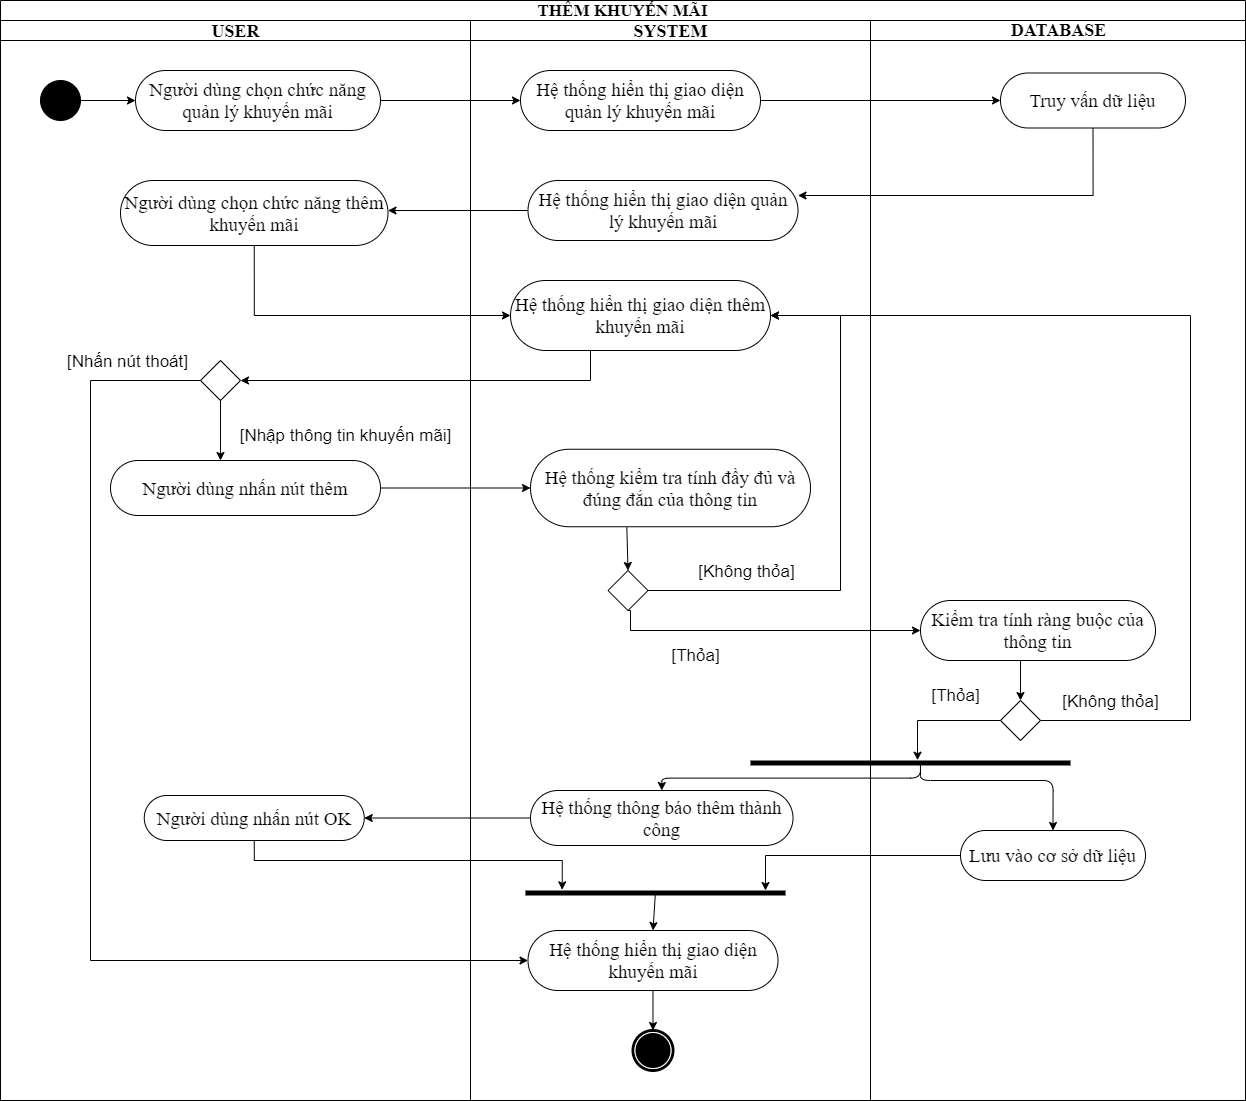

The diagram above was exported from draw.io. Its source (the exported page's mxGraphModel, read from the mxfile embedded in the PNG):
<mxGraphModel dx="2216" dy="920" grid="1" gridSize="10" guides="1" tooltips="1" connect="1" arrows="1" fold="1" page="1" pageScale="1" pageWidth="850" pageHeight="1100" background="#ffffff" math="0" shadow="0">
  <root>
    <mxCell id="0" />
    <mxCell id="1" parent="0" />
    <mxCell id="1c1d494c118603dd-1" value="&lt;font style=&quot;font-size: 17px&quot;&gt;THÊM KHUYẾN MÃI&lt;/font&gt;" style="swimlane;html=1;childLayout=stackLayout;startSize=20;rounded=0;shadow=0;comic=0;labelBackgroundColor=none;strokeWidth=1;fontFamily=Times New Roman;fontSize=14;align=center;whiteSpace=wrap;" parent="1" vertex="1">
      <mxGeometry x="500" y="60" width="1245" height="1100" as="geometry" />
    </mxCell>
    <mxCell id="30-Yq9ph5g2FNKFPF7UQ-69" style="edgeStyle=orthogonalEdgeStyle;rounded=0;orthogonalLoop=1;jettySize=auto;html=1;exitX=1;exitY=0.5;exitDx=0;exitDy=0;entryX=1;entryY=0.5;entryDx=0;entryDy=0;" parent="1c1d494c118603dd-1" edge="1">
      <mxGeometry relative="1" as="geometry">
        <Array as="points">
          <mxPoint x="1080" y="820" />
          <mxPoint x="1080" y="530" />
        </Array>
        <mxPoint x="322.5" y="530" as="targetPoint" />
      </mxGeometry>
    </mxCell>
    <mxCell id="30-Yq9ph5g2FNKFPF7UQ-37" style="rounded=0;orthogonalLoop=1;jettySize=auto;html=1;exitX=1;exitY=0.5;exitDx=0;exitDy=0;entryX=0;entryY=0.5;entryDx=0;entryDy=0;fontSize=19;" parent="1c1d494c118603dd-1" source="Kqvw7u_3xqdEYkh5_T90-6" target="30-Yq9ph5g2FNKFPF7UQ-1" edge="1">
      <mxGeometry relative="1" as="geometry" />
    </mxCell>
    <mxCell id="1c1d494c118603dd-4" value="&lt;font style=&quot;font-size: 18px&quot;&gt;USER&lt;/font&gt;" style="swimlane;html=1;startSize=20;fontFamily=Times New Roman;fontSize=19;" parent="1c1d494c118603dd-1" vertex="1">
      <mxGeometry y="20" width="470" height="1080" as="geometry" />
    </mxCell>
    <mxCell id="pbFmj4-hR1Zyw301T0gx-4" style="rounded=0;orthogonalLoop=1;jettySize=auto;html=1;exitX=1;exitY=0.5;exitDx=0;exitDy=0;entryX=0;entryY=0.5;entryDx=0;entryDy=0;fontFamily=Times New Roman;fontSize=19;" parent="1c1d494c118603dd-4" source="60571a20871a0731-4" target="Kqvw7u_3xqdEYkh5_T90-6" edge="1">
      <mxGeometry relative="1" as="geometry" />
    </mxCell>
    <mxCell id="60571a20871a0731-4" value="" style="ellipse;whiteSpace=wrap;html=1;rounded=0;shadow=0;comic=0;labelBackgroundColor=none;strokeWidth=1;fillColor=#000000;fontFamily=Times New Roman;fontSize=19;align=center;" parent="1c1d494c118603dd-4" vertex="1">
      <mxGeometry x="40" y="60" width="40" height="40" as="geometry" />
    </mxCell>
    <mxCell id="Kqvw7u_3xqdEYkh5_T90-6" value="Người dùng chọn chức năng quản lý khuyến mãi" style="rounded=1;whiteSpace=wrap;html=1;shadow=0;comic=0;labelBackgroundColor=none;strokeWidth=1;fontFamily=Times New Roman;fontSize=19;align=center;arcSize=50;" parent="1c1d494c118603dd-4" vertex="1">
      <mxGeometry x="135" y="50" width="245" height="60" as="geometry" />
    </mxCell>
    <mxCell id="CsMHMzA4Nihyz9q9c010-3" value="Người dùng nhấn nút thêm" style="rounded=1;whiteSpace=wrap;html=1;shadow=0;comic=0;labelBackgroundColor=none;strokeWidth=1;fontFamily=Times New Roman;fontSize=19;align=center;arcSize=50;" parent="1c1d494c118603dd-4" vertex="1">
      <mxGeometry x="110" y="440" width="270" height="55" as="geometry" />
    </mxCell>
    <mxCell id="CsMHMzA4Nihyz9q9c010-29" value="Người dùng nhấn nút OK" style="rounded=1;whiteSpace=wrap;html=1;shadow=0;comic=0;labelBackgroundColor=none;strokeWidth=1;fontFamily=Times New Roman;fontSize=19;align=center;arcSize=50;" parent="1c1d494c118603dd-4" vertex="1">
      <mxGeometry x="143.75" y="775" width="220" height="45" as="geometry" />
    </mxCell>
    <mxCell id="8Js6XtsLkTyuAExQ-bIC-4" value="Người dùng chọn chức năng thêm khuyến mãi" style="rounded=1;whiteSpace=wrap;html=1;shadow=0;comic=0;labelBackgroundColor=none;strokeWidth=1;fontFamily=Times New Roman;fontSize=19;align=center;arcSize=50;" parent="1c1d494c118603dd-4" vertex="1">
      <mxGeometry x="120" y="160" width="267.5" height="65" as="geometry" />
    </mxCell>
    <mxCell id="xWDaNNb_qdKzdcta1D6M-3" style="edgeStyle=orthogonalEdgeStyle;rounded=0;orthogonalLoop=1;jettySize=auto;html=1;exitX=0.5;exitY=1;exitDx=0;exitDy=0;fontSize=19;" parent="1c1d494c118603dd-4" source="xWDaNNb_qdKzdcta1D6M-1" edge="1">
      <mxGeometry relative="1" as="geometry">
        <Array as="points">
          <mxPoint x="220" y="430" />
          <mxPoint x="220" y="430" />
        </Array>
        <mxPoint x="220" y="440" as="targetPoint" />
      </mxGeometry>
    </mxCell>
    <mxCell id="xWDaNNb_qdKzdcta1D6M-1" value="" style="rhombus;whiteSpace=wrap;html=1;fontSize=19;" parent="1c1d494c118603dd-4" vertex="1">
      <mxGeometry x="200" y="340" width="40" height="40" as="geometry" />
    </mxCell>
    <mxCell id="xWDaNNb_qdKzdcta1D6M-4" value="[Nhập thông tin khuyến mãi]" style="text;html=1;align=center;verticalAlign=middle;resizable=0;points=[];autosize=1;fontSize=17;" parent="1c1d494c118603dd-4" vertex="1">
      <mxGeometry x="230" y="400" width="230" height="30" as="geometry" />
    </mxCell>
    <mxCell id="4gK_3tfjD25K7OJB_P3z-2" style="edgeStyle=orthogonalEdgeStyle;rounded=0;orthogonalLoop=1;jettySize=auto;html=1;exitX=1;exitY=0.5;exitDx=0;exitDy=0;entryX=0;entryY=0.5;entryDx=0;entryDy=0;fontSize=19;" parent="1c1d494c118603dd-1" source="30-Yq9ph5g2FNKFPF7UQ-1" target="4gK_3tfjD25K7OJB_P3z-1" edge="1">
      <mxGeometry relative="1" as="geometry" />
    </mxCell>
    <mxCell id="4gK_3tfjD25K7OJB_P3z-4" style="edgeStyle=orthogonalEdgeStyle;rounded=0;orthogonalLoop=1;jettySize=auto;html=1;exitX=0.5;exitY=1;exitDx=0;exitDy=0;entryX=1;entryY=0.25;entryDx=0;entryDy=0;fontSize=19;" parent="1c1d494c118603dd-1" source="4gK_3tfjD25K7OJB_P3z-1" target="4gK_3tfjD25K7OJB_P3z-3" edge="1">
      <mxGeometry relative="1" as="geometry" />
    </mxCell>
    <mxCell id="1c1d494c118603dd-3" value="&lt;font style=&quot;font-size: 18px&quot;&gt;SYSTEM&lt;/font&gt;" style="swimlane;html=1;startSize=20;fontFamily=Times New Roman;fontSize=19;" parent="1c1d494c118603dd-1" vertex="1">
      <mxGeometry x="470" y="20" width="400" height="1080" as="geometry" />
    </mxCell>
    <mxCell id="60571a20871a0731-5" value="" style="shape=mxgraph.bpmn.shape;html=1;verticalLabelPosition=bottom;labelBackgroundColor=#ffffff;verticalAlign=top;perimeter=ellipsePerimeter;outline=end;symbol=terminate;rounded=0;shadow=0;comic=0;strokeWidth=1;fontFamily=Times New Roman;fontSize=19;align=center;" parent="1c1d494c118603dd-3" vertex="1">
      <mxGeometry x="162.5" y="1010" width="40" height="40" as="geometry" />
    </mxCell>
    <mxCell id="30-Yq9ph5g2FNKFPF7UQ-1" value="Hệ thống hiển thị giao diện quản lý khuyến mãi" style="rounded=1;whiteSpace=wrap;html=1;shadow=0;comic=0;labelBackgroundColor=none;strokeWidth=1;fontFamily=Times New Roman;fontSize=19;align=center;arcSize=50;" parent="1c1d494c118603dd-3" vertex="1">
      <mxGeometry x="50" y="50" width="240" height="60" as="geometry" />
    </mxCell>
    <mxCell id="CsMHMzA4Nihyz9q9c010-2" value="Hệ thống hiển thị giao diện thêm khuyến mãi" style="rounded=1;whiteSpace=wrap;html=1;shadow=0;comic=0;labelBackgroundColor=none;strokeWidth=1;fontFamily=Times New Roman;fontSize=19;align=center;arcSize=50;" parent="1c1d494c118603dd-3" vertex="1">
      <mxGeometry x="40" y="260" width="260" height="70" as="geometry" />
    </mxCell>
    <mxCell id="CsMHMzA4Nihyz9q9c010-42" style="rounded=0;orthogonalLoop=1;jettySize=auto;html=1;exitX=0.344;exitY=1.006;exitDx=0;exitDy=0;entryX=0.5;entryY=0;entryDx=0;entryDy=0;fontSize=19;exitPerimeter=0;" parent="1c1d494c118603dd-3" source="CsMHMzA4Nihyz9q9c010-4" target="CsMHMzA4Nihyz9q9c010-5" edge="1">
      <mxGeometry relative="1" as="geometry">
        <mxPoint x="180" y="665" as="targetPoint" />
      </mxGeometry>
    </mxCell>
    <mxCell id="CsMHMzA4Nihyz9q9c010-4" value="Hệ thống kiểm tra tính đầy đủ và đúng đắn của thông tin" style="rounded=1;whiteSpace=wrap;html=1;shadow=0;comic=0;labelBackgroundColor=none;strokeWidth=1;fontFamily=Times New Roman;fontSize=19;align=center;arcSize=50;" parent="1c1d494c118603dd-3" vertex="1">
      <mxGeometry x="60" y="428.75" width="280" height="77.5" as="geometry" />
    </mxCell>
    <mxCell id="8Js6XtsLkTyuAExQ-bIC-6" style="edgeStyle=orthogonalEdgeStyle;rounded=0;orthogonalLoop=1;jettySize=auto;html=1;exitX=1;exitY=0.5;exitDx=0;exitDy=0;fontSize=19;entryX=1;entryY=0.5;entryDx=0;entryDy=0;" parent="1c1d494c118603dd-3" source="CsMHMzA4Nihyz9q9c010-5" edge="1" target="CsMHMzA4Nihyz9q9c010-2">
      <mxGeometry relative="1" as="geometry">
        <Array as="points">
          <mxPoint x="370" y="570" />
          <mxPoint x="370" y="295" />
        </Array>
        <mxPoint x="300" y="290" as="targetPoint" />
      </mxGeometry>
    </mxCell>
    <mxCell id="8Js6XtsLkTyuAExQ-bIC-7" value="[Không thỏa]" style="edgeLabel;html=1;align=center;verticalAlign=middle;resizable=0;points=[];fontSize=17;" parent="8Js6XtsLkTyuAExQ-bIC-6" vertex="1" connectable="0">
      <mxGeometry x="-0.7374" y="-2" relative="1" as="geometry">
        <mxPoint x="27" y="-22" as="offset" />
      </mxGeometry>
    </mxCell>
    <mxCell id="CsMHMzA4Nihyz9q9c010-5" value="" style="rhombus;whiteSpace=wrap;html=1;fontSize=19;" parent="1c1d494c118603dd-3" vertex="1">
      <mxGeometry x="137.5" y="550" width="40" height="40" as="geometry" />
    </mxCell>
    <mxCell id="CsMHMzA4Nihyz9q9c010-8" value="Hệ thống thông báo thêm thành công" style="rounded=1;whiteSpace=wrap;html=1;shadow=0;comic=0;labelBackgroundColor=none;strokeWidth=1;fontFamily=Times New Roman;fontSize=19;align=center;arcSize=50;" parent="1c1d494c118603dd-3" vertex="1">
      <mxGeometry x="60" y="770" width="262.5" height="55" as="geometry" />
    </mxCell>
    <mxCell id="CsMHMzA4Nihyz9q9c010-53" value="" style="html=1;points=[];perimeter=orthogonalPerimeter;fillColor=#000000;strokeColor=none;direction=south;fontSize=19;" parent="1c1d494c118603dd-3" vertex="1">
      <mxGeometry x="55" y="870" width="260" height="5" as="geometry" />
    </mxCell>
    <mxCell id="CsMHMzA4Nihyz9q9c010-44" value="[Thỏa]" style="text;html=1;align=center;verticalAlign=middle;resizable=0;points=[];autosize=1;fontSize=17;" parent="1c1d494c118603dd-3" vertex="1">
      <mxGeometry x="195" y="620" width="60" height="30" as="geometry" />
    </mxCell>
    <mxCell id="8Js6XtsLkTyuAExQ-bIC-3" style="edgeStyle=orthogonalEdgeStyle;rounded=0;orthogonalLoop=1;jettySize=auto;html=1;exitX=0.5;exitY=1;exitDx=0;exitDy=0;entryX=0.5;entryY=0;entryDx=0;entryDy=0;fontSize=19;" parent="1c1d494c118603dd-3" source="CsMHMzA4Nihyz9q9c010-132" target="60571a20871a0731-5" edge="1">
      <mxGeometry relative="1" as="geometry" />
    </mxCell>
    <mxCell id="CsMHMzA4Nihyz9q9c010-132" value="Hệ thống hiển thị giao diện khuyến mãi" style="rounded=1;whiteSpace=wrap;html=1;shadow=0;comic=0;labelBackgroundColor=none;strokeWidth=1;fontFamily=Times New Roman;fontSize=19;align=center;arcSize=50;" parent="1c1d494c118603dd-3" vertex="1">
      <mxGeometry x="57.5" y="910" width="250" height="60" as="geometry" />
    </mxCell>
    <mxCell id="CsMHMzA4Nihyz9q9c010-140" value="" style="endArrow=classic;html=1;exitX=0.169;exitY=0.5;exitDx=0;exitDy=0;exitPerimeter=0;entryX=0.5;entryY=0;entryDx=0;entryDy=0;fontSize=19;" parent="1c1d494c118603dd-3" source="CsMHMzA4Nihyz9q9c010-53" target="CsMHMzA4Nihyz9q9c010-132" edge="1">
      <mxGeometry width="50" height="50" relative="1" as="geometry">
        <mxPoint x="150" y="1225" as="sourcePoint" />
        <mxPoint x="190" y="1005" as="targetPoint" />
      </mxGeometry>
    </mxCell>
    <mxCell id="4gK_3tfjD25K7OJB_P3z-3" value="Hệ thống hiển thị giao diện quản lý khuyến mãi" style="rounded=1;whiteSpace=wrap;html=1;shadow=0;comic=0;labelBackgroundColor=none;strokeWidth=1;fontFamily=Times New Roman;fontSize=19;align=center;arcSize=50;" parent="1c1d494c118603dd-3" vertex="1">
      <mxGeometry x="57.5" y="160" width="270" height="60" as="geometry" />
    </mxCell>
    <mxCell id="CsMHMzA4Nihyz9q9c010-40" style="edgeStyle=orthogonalEdgeStyle;rounded=0;orthogonalLoop=1;jettySize=auto;html=1;entryX=0;entryY=0.5;entryDx=0;entryDy=0;exitX=1;exitY=0.5;exitDx=0;exitDy=0;fontSize=19;" parent="1c1d494c118603dd-1" source="CsMHMzA4Nihyz9q9c010-3" target="CsMHMzA4Nihyz9q9c010-4" edge="1">
      <mxGeometry relative="1" as="geometry">
        <mxPoint x="350" y="610" as="sourcePoint" />
      </mxGeometry>
    </mxCell>
    <mxCell id="CsMHMzA4Nihyz9q9c010-43" style="edgeStyle=orthogonalEdgeStyle;rounded=0;orthogonalLoop=1;jettySize=auto;html=1;exitX=0.5;exitY=1;exitDx=0;exitDy=0;entryX=0;entryY=0.5;entryDx=0;entryDy=0;fontSize=19;" parent="1c1d494c118603dd-1" source="CsMHMzA4Nihyz9q9c010-5" target="CsMHMzA4Nihyz9q9c010-6" edge="1">
      <mxGeometry relative="1" as="geometry">
        <Array as="points">
          <mxPoint x="630" y="610" />
          <mxPoint x="630" y="630" />
        </Array>
      </mxGeometry>
    </mxCell>
    <mxCell id="8Js6XtsLkTyuAExQ-bIC-5" style="edgeStyle=orthogonalEdgeStyle;rounded=0;orthogonalLoop=1;jettySize=auto;html=1;exitX=0.5;exitY=1;exitDx=0;exitDy=0;entryX=0;entryY=0.5;entryDx=0;entryDy=0;fontSize=19;" parent="1c1d494c118603dd-1" source="8Js6XtsLkTyuAExQ-bIC-4" target="CsMHMzA4Nihyz9q9c010-2" edge="1">
      <mxGeometry relative="1" as="geometry" />
    </mxCell>
    <mxCell id="8Js6XtsLkTyuAExQ-bIC-8" style="edgeStyle=orthogonalEdgeStyle;rounded=0;orthogonalLoop=1;jettySize=auto;html=1;exitX=1;exitY=0.5;exitDx=0;exitDy=0;entryX=1;entryY=0.5;entryDx=0;entryDy=0;fontSize=19;" parent="1c1d494c118603dd-1" source="CsMHMzA4Nihyz9q9c010-7" target="CsMHMzA4Nihyz9q9c010-2" edge="1">
      <mxGeometry relative="1" as="geometry">
        <mxPoint x="700" y="460" as="targetPoint" />
        <Array as="points">
          <mxPoint x="1190" y="720" />
          <mxPoint x="1190" y="315" />
        </Array>
      </mxGeometry>
    </mxCell>
    <mxCell id="8Js6XtsLkTyuAExQ-bIC-9" value="[Không thỏa]" style="edgeLabel;html=1;align=center;verticalAlign=middle;resizable=0;points=[];fontSize=17;" parent="8Js6XtsLkTyuAExQ-bIC-8" vertex="1" connectable="0">
      <mxGeometry x="-0.9207" y="-1" relative="1" as="geometry">
        <mxPoint x="31" y="-21" as="offset" />
      </mxGeometry>
    </mxCell>
    <mxCell id="8Js6XtsLkTyuAExQ-bIC-10" style="edgeStyle=orthogonalEdgeStyle;rounded=0;orthogonalLoop=1;jettySize=auto;html=1;exitX=0;exitY=0.5;exitDx=0;exitDy=0;entryX=0;entryY=0.5;entryDx=0;entryDy=0;fontSize=19;" parent="1c1d494c118603dd-1" source="xWDaNNb_qdKzdcta1D6M-1" target="CsMHMzA4Nihyz9q9c010-132" edge="1">
      <mxGeometry relative="1" as="geometry">
        <Array as="points">
          <mxPoint x="90" y="380" />
          <mxPoint x="90" y="960" />
        </Array>
        <mxPoint x="212.5" y="610" as="sourcePoint" />
      </mxGeometry>
    </mxCell>
    <mxCell id="8Js6XtsLkTyuAExQ-bIC-11" value="[Nhấn nút thoát]" style="edgeLabel;html=1;align=center;verticalAlign=middle;resizable=0;points=[];fontSize=17;" parent="8Js6XtsLkTyuAExQ-bIC-10" vertex="1" connectable="0">
      <mxGeometry x="-0.9273" y="-1" relative="1" as="geometry">
        <mxPoint x="-34" y="-19" as="offset" />
      </mxGeometry>
    </mxCell>
    <mxCell id="xWDaNNb_qdKzdcta1D6M-2" style="edgeStyle=orthogonalEdgeStyle;rounded=0;orthogonalLoop=1;jettySize=auto;html=1;exitX=0.5;exitY=1;exitDx=0;exitDy=0;fontSize=19;" parent="1c1d494c118603dd-1" source="CsMHMzA4Nihyz9q9c010-2" target="xWDaNNb_qdKzdcta1D6M-1" edge="1">
      <mxGeometry relative="1" as="geometry">
        <Array as="points">
          <mxPoint x="590" y="350" />
          <mxPoint x="590" y="380" />
          <mxPoint x="203" y="380" />
        </Array>
      </mxGeometry>
    </mxCell>
    <mxCell id="4gK_3tfjD25K7OJB_P3z-6" style="edgeStyle=orthogonalEdgeStyle;rounded=0;orthogonalLoop=1;jettySize=auto;html=1;exitX=0;exitY=0.5;exitDx=0;exitDy=0;fontSize=19;entryX=1;entryY=0.462;entryDx=0;entryDy=0;entryPerimeter=0;" parent="1c1d494c118603dd-1" source="4gK_3tfjD25K7OJB_P3z-3" target="8Js6XtsLkTyuAExQ-bIC-4" edge="1">
      <mxGeometry relative="1" as="geometry">
        <mxPoint x="340" y="250" as="targetPoint" />
      </mxGeometry>
    </mxCell>
    <mxCell id="CsMHMzA4Nihyz9q9c010-48" value="" style="endArrow=classic;html=1;exitX=0.333;exitY=0.469;exitDx=0;exitDy=0;exitPerimeter=0;entryX=0.5;entryY=0;entryDx=0;entryDy=0;edgeStyle=orthogonalEdgeStyle;fontSize=19;" parent="1c1d494c118603dd-1" source="CsMHMzA4Nihyz9q9c010-46" target="CsMHMzA4Nihyz9q9c010-8" edge="1">
      <mxGeometry width="50" height="50" relative="1" as="geometry">
        <mxPoint x="500" y="815" as="sourcePoint" />
        <mxPoint x="550" y="765" as="targetPoint" />
      </mxGeometry>
    </mxCell>
    <mxCell id="CsMHMzA4Nihyz9q9c010-50" style="edgeStyle=orthogonalEdgeStyle;rounded=0;orthogonalLoop=1;jettySize=auto;html=1;exitX=0;exitY=0.5;exitDx=0;exitDy=0;entryX=1;entryY=0.5;entryDx=0;entryDy=0;fontSize=19;" parent="1c1d494c118603dd-1" source="CsMHMzA4Nihyz9q9c010-8" target="CsMHMzA4Nihyz9q9c010-29" edge="1">
      <mxGeometry relative="1" as="geometry" />
    </mxCell>
    <mxCell id="CsMHMzA4Nihyz9q9c010-54" style="edgeStyle=orthogonalEdgeStyle;rounded=0;orthogonalLoop=1;jettySize=auto;html=1;exitX=0.5;exitY=1;exitDx=0;exitDy=0;entryX=-0.133;entryY=0.859;entryDx=0;entryDy=0;entryPerimeter=0;fontSize=19;" parent="1c1d494c118603dd-1" source="CsMHMzA4Nihyz9q9c010-29" target="CsMHMzA4Nihyz9q9c010-53" edge="1">
      <mxGeometry relative="1" as="geometry">
        <Array as="points">
          <mxPoint x="254" y="860" />
          <mxPoint x="562" y="860" />
        </Array>
      </mxGeometry>
    </mxCell>
    <mxCell id="CsMHMzA4Nihyz9q9c010-55" style="edgeStyle=orthogonalEdgeStyle;rounded=0;orthogonalLoop=1;jettySize=auto;html=1;exitX=0;exitY=0.5;exitDx=0;exitDy=0;entryX=0;entryY=0.077;entryDx=0;entryDy=0;entryPerimeter=0;fontSize=19;" parent="1c1d494c118603dd-1" source="CsMHMzA4Nihyz9q9c010-28" target="CsMHMzA4Nihyz9q9c010-53" edge="1">
      <mxGeometry relative="1" as="geometry" />
    </mxCell>
    <mxCell id="1c1d494c118603dd-2" value="&lt;font style=&quot;font-size: 18px&quot;&gt;DATABASE&lt;/font&gt;" style="swimlane;html=1;startSize=20;fontFamily=Times New Roman;fontSize=14;" parent="1c1d494c118603dd-1" vertex="1">
      <mxGeometry x="870" y="20" width="375" height="1080" as="geometry" />
    </mxCell>
    <mxCell id="CsMHMzA4Nihyz9q9c010-45" style="edgeStyle=orthogonalEdgeStyle;rounded=0;orthogonalLoop=1;jettySize=auto;html=1;exitX=0.5;exitY=1;exitDx=0;exitDy=0;entryX=0.5;entryY=0;entryDx=0;entryDy=0;fontSize=19;" parent="1c1d494c118603dd-2" source="CsMHMzA4Nihyz9q9c010-6" target="CsMHMzA4Nihyz9q9c010-7" edge="1">
      <mxGeometry relative="1" as="geometry">
        <Array as="points">
          <mxPoint x="150" y="640" />
        </Array>
      </mxGeometry>
    </mxCell>
    <mxCell id="CsMHMzA4Nihyz9q9c010-6" value="Kiểm tra tính ràng buộc của thông tin" style="rounded=1;whiteSpace=wrap;html=1;shadow=0;comic=0;labelBackgroundColor=none;strokeWidth=1;fontFamily=Times New Roman;fontSize=19;align=center;arcSize=50;" parent="1c1d494c118603dd-2" vertex="1">
      <mxGeometry x="50" y="580" width="235" height="60" as="geometry" />
    </mxCell>
    <mxCell id="CsMHMzA4Nihyz9q9c010-47" style="edgeStyle=orthogonalEdgeStyle;rounded=0;orthogonalLoop=1;jettySize=auto;html=1;exitX=0;exitY=0.5;exitDx=0;exitDy=0;entryX=-0.057;entryY=0.478;entryDx=0;entryDy=0;entryPerimeter=0;fontSize=19;" parent="1c1d494c118603dd-2" source="CsMHMzA4Nihyz9q9c010-7" target="CsMHMzA4Nihyz9q9c010-46" edge="1">
      <mxGeometry relative="1" as="geometry">
        <mxPoint x="55.000000000000036" y="885.6350000000002" as="targetPoint" />
        <Array as="points">
          <mxPoint x="47" y="700" />
        </Array>
      </mxGeometry>
    </mxCell>
    <mxCell id="CsMHMzA4Nihyz9q9c010-7" value="" style="rhombus;whiteSpace=wrap;html=1;fontSize=19;" parent="1c1d494c118603dd-2" vertex="1">
      <mxGeometry x="130" y="680" width="40" height="40" as="geometry" />
    </mxCell>
    <mxCell id="CsMHMzA4Nihyz9q9c010-28" value="Lưu vào cơ sở dữ liệu" style="rounded=1;whiteSpace=wrap;html=1;shadow=0;comic=0;labelBackgroundColor=none;strokeWidth=1;fontFamily=Times New Roman;fontSize=19;align=center;arcSize=50;" parent="1c1d494c118603dd-2" vertex="1">
      <mxGeometry x="90" y="810" width="185" height="50" as="geometry" />
    </mxCell>
    <mxCell id="CsMHMzA4Nihyz9q9c010-46" value="" style="html=1;points=[];perimeter=orthogonalPerimeter;fillColor=#000000;strokeColor=none;direction=south;fontSize=19;" parent="1c1d494c118603dd-2" vertex="1">
      <mxGeometry x="-120" y="740" width="320" height="5" as="geometry" />
    </mxCell>
    <mxCell id="CsMHMzA4Nihyz9q9c010-58" value="" style="endArrow=classic;html=1;entryX=0.5;entryY=0;entryDx=0;entryDy=0;edgeStyle=orthogonalEdgeStyle;fontSize=19;" parent="1c1d494c118603dd-2" target="CsMHMzA4Nihyz9q9c010-28" edge="1">
      <mxGeometry width="50" height="50" relative="1" as="geometry">
        <mxPoint x="50" y="750" as="sourcePoint" />
        <mxPoint x="-385" y="775" as="targetPoint" />
        <Array as="points">
          <mxPoint x="50" y="760" />
          <mxPoint x="182" y="760" />
        </Array>
      </mxGeometry>
    </mxCell>
    <mxCell id="4gK_3tfjD25K7OJB_P3z-1" value="Truy vấn dữ liệu" style="rounded=1;whiteSpace=wrap;html=1;shadow=0;comic=0;labelBackgroundColor=none;strokeWidth=1;fontFamily=Times New Roman;fontSize=19;align=center;arcSize=50;" parent="1c1d494c118603dd-2" vertex="1">
      <mxGeometry x="130" y="52.5" width="185" height="55" as="geometry" />
    </mxCell>
    <mxCell id="CsMHMzA4Nihyz9q9c010-59" value="[Thỏa]" style="text;html=1;align=center;verticalAlign=middle;resizable=0;points=[];autosize=1;fontSize=17;" parent="1c1d494c118603dd-2" vertex="1">
      <mxGeometry x="55" y="660" width="60" height="30" as="geometry" />
    </mxCell>
  </root>
</mxGraphModel>